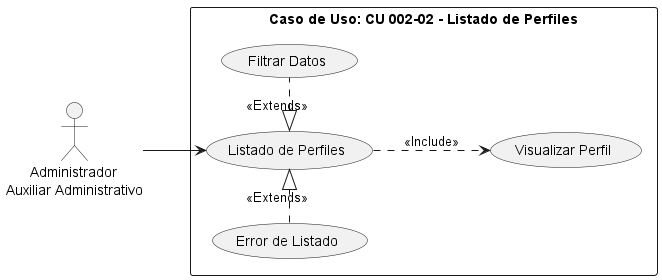

The diagram above was rendered by PlantUML. Its source (embedded in the PNG):
@startuml
left to right direction
note "Caso de Uso: CU 002-02 - Listado de Perfiles" AS N
:      Administrador\nAuxiliar Administrativo: AS User
rectangle N {
(Listado de Perfiles) AS CU8
(Visualizar Perfil) AS E1
(Filtrar Datos) AS E2
(Error de Listado) AS E3
}
User --> CU8
CU8 ..> E1 : <<Include>>
E2 -left.|> CU8 : <<Extends>>
E3 ..right--|> CU8: <<Extends>>
@enduml